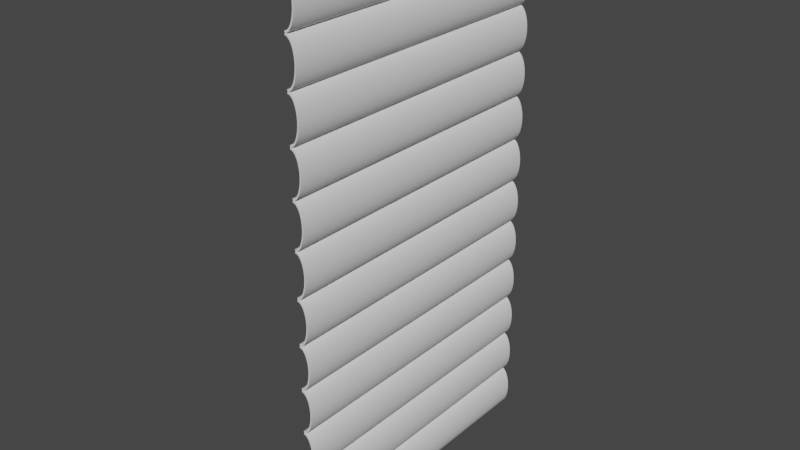# Source: Blinds.blend  (saved by Blender 3.3.6; exported with 4.5.12 LTS)
import bpy
from mathutils import Matrix  # noqa: F401  (used for matrix-valued properties, if any)

bpy.ops.wm.read_factory_settings(use_empty=True)
scene = bpy.context.scene
scene.name = 'Scene'

# ---- collections
col_collection = bpy.data.collections.new('Collection'); scene.collection.children.link(col_collection)

# ---- node groups
ng_auto_smooth = bpy.data.node_groups.new('Auto Smooth', 'GeometryNodeTree')
_s = ng_auto_smooth.interface.new_socket(name='Geometry', in_out='OUTPUT', socket_type='NodeSocketGeometry')
_s = ng_auto_smooth.interface.new_socket(name='Geometry', in_out='INPUT', socket_type='NodeSocketGeometry')
_s = ng_auto_smooth.interface.new_socket(name='Angle', in_out='INPUT', socket_type='NodeSocketFloat')
_s.subtype = 'ANGLE'
_s.min_value = 0.0
_s.max_value = 3.142
ng_auto_smooth.is_modifier = True
_N = ng_auto_smooth.nodes; _L = ng_auto_smooth.links
n0 = _N.new('NodeGroupOutput'); n0.name = 'Group Output'; n0.location = (480, -100)
n1 = _N.new('NodeGroupInput'); n1.name = 'Group Input'; n1.location = (-420, -300)
n2 = _N.new('NodeGroupInput'); n2.name = 'Group Input.001'; n2.location = (-60, -100)
n3 = _N.new('GeometryNodeSetShadeSmooth'); n3.name = 'Set Shade Smooth'; n3.location = (120, -100)
n3.domain = 'EDGE'
n4 = _N.new('GeometryNodeSetShadeSmooth'); n4.name = 'Set Shade Smooth.001'; n4.location = (300, -100)
n5 = _N.new('GeometryNodeInputMeshEdgeAngle'); n5.name = 'Edge Angle'; n5.location = (-420, -220)
n6 = _N.new('GeometryNodeInputEdgeSmooth'); n6.name = 'Is Edge Smooth'; n6.location = (-60, -160)
n7 = _N.new('GeometryNodeInputShadeSmooth'); n7.name = 'Is Face Smooth'; n7.location = (-240, -340)
n8 = _N.new('FunctionNodeBooleanMath'); n8.name = 'Boolean Math'; n8.location = (-60, -220)
n9 = _N.new('FunctionNodeCompare'); n9.name = 'Compare'; n9.location = (-240, -180)
n9.operation = 'LESS_EQUAL'
_L.new(n5.outputs[0], n9.inputs[0])
_L.new(n4.outputs[0], n0.inputs[0])
_L.new(n1.outputs[1], n9.inputs[1])
_L.new(n9.outputs[0], n8.inputs[0])
_L.new(n7.outputs[0], n8.inputs[1])
_L.new(n2.outputs[0], n3.inputs[0])
_L.new(n6.outputs[0], n3.inputs[1])
_L.new(n3.outputs[0], n4.inputs[0])
_L.new(n8.outputs[0], n3.inputs[2])
n0.is_active_output = True

# ---- world
world_world = bpy.data.worlds.new('World'); scene.world = world_world
world_world.use_nodes = True; world_world.node_tree.nodes.clear()
_N = world_world.node_tree.nodes; _L = world_world.node_tree.links
n0 = _N.new('ShaderNodeOutputWorld'); n0.name = 'World Output'; n0.location = (300, 300)
n1 = _N.new('ShaderNodeBackground'); n1.name = 'Background'; n1.location = (10, 300)
n1.inputs[0].default_value = (0.05088, 0.05088, 0.05088, 1.0)
_L.new(n1.outputs[0], n0.inputs[0])
n0.is_active_output = True
world_world.color = (0.05088, 0.05088, 0.05088)
world_world.use_sun_shadow = False
world_world.sun_shadow_jitter_overblur = 0.0

# ---- meshes
me_circle = bpy.data.meshes.new('Circle')
me_circle.from_pydata([(0.0, -4.371e-08, 1.0), (0.4646, -3.352e-08, 0.7669), (0.6044, -2.851e-08, 0.6522), (0.7191, -2.24e-08, 0.5124), (0.8043, -1.543e-08, 0.353), (0.8568, -7.865e-09, 0.1799), (0.8745, 4.869e-17, 1.089e-09), (0.8568, 7.865e-09, -0.1799), (0.8043, 1.543e-08, -0.353), (0.7191, 2.24e-08, -0.5124), (0.6044, 2.851e-08, -0.6522), (0.4646, 3.352e-08, -0.7669), (0.3051, 3.725e-08, -0.8521), (0.1321, 3.954e-08, -0.9046), (-0.04782, 4.032e-08, -0.9223), (-0.04782, -4.032e-08, 0.9223), (0.0, 4.371e-08, -1.0), (0.1951, 4.287e-08, -0.9808), (0.3827, 4.038e-08, -0.9239), (0.5556, 3.634e-08, -0.8315), (0.7071, 3.091e-08, -0.7071), (0.8315, 2.428e-08, -0.5556), (0.9239, 1.673e-08, -0.3827), (0.9808, 8.528e-09, -0.1951), (1.0, 0.0, 0.0), (0.9808, -8.528e-09, 0.1951), (0.9239, -1.673e-08, 0.3827), (0.8315, -2.428e-08, 0.5556), (0.7071, -3.091e-08, 0.7071), (0.5556, -3.634e-08, 0.8315), (0.3827, -4.038e-08, 0.9239), (0.1951, -4.287e-08, 0.9808), (0.3051, -3.725e-08, 0.8521), (0.1321, -3.954e-08, 0.9046), (-0.04782, -13.51, 0.9223), (0.1321, -13.51, 0.9046), (0.3051, -13.51, 0.8521), (0.4646, -13.51, 0.7669), (0.6044, -13.51, 0.6522), (0.7191, -13.51, 0.5124), (0.8043, -13.51, 0.353), (0.8568, -13.51, 0.1799), (0.8745, -13.51, -1.049e-07), (0.8568, -13.51, -0.1799), (0.8043, -13.51, -0.353), (0.7191, -13.51, -0.5124), (0.6044, -13.51, -0.6522), (0.4646, -13.51, -0.7669), (0.3051, -13.51, -0.8521), (0.1321, -13.51, -0.9046), (-0.04782, -13.51, -0.9223), (0.1951, -13.51, -0.9808), (6.337e-14, -13.51, -1.0), (0.3827, -13.51, -0.9239), (0.5556, -13.51, -0.8315), (0.7071, -13.51, -0.7071), (0.8315, -13.51, -0.5556), (0.9239, -13.51, -0.3827), (0.9808, -13.51, -0.1951), (1.0, -13.51, -1.06e-07), (0.9808, -13.51, 0.1951), (0.9239, -13.51, 0.3827), (0.8315, -13.51, 0.5556), (0.7071, -13.51, 0.7071), (0.5556, -13.51, 0.8315), (0.3827, -13.51, 0.9239), (0.1951, -13.51, 0.9808), (6.337e-14, -13.51, 1.0)], [], [(15, 0, 31, 30, 29, 28, 27, 26, 25, 24, 23, 22, 21, 20, 19, 18, 17, 16, 14, 13, 12, 11, 10, 9, 8, 7, 6, 5, 4, 3, 2, 1, 32, 33), (34, 35, 36, 37, 38, 39, 40, 41, 42, 43, 44, 45, 46, 47, 48, 49, 50, 52, 51, 53, 54, 55, 56, 57, 58, 59, 60, 61, 62, 63, 64, 65, 66, 67), (16, 17, 51, 52), (1, 2, 38, 37), (30, 31, 66, 65), (17, 18, 53, 51), (2, 3, 39, 38), (31, 0, 67, 66), (18, 19, 54, 53), (3, 4, 40, 39), (0, 15, 34, 67), (19, 20, 55, 54), (4, 5, 41, 40), (14, 16, 52, 50), (20, 21, 56, 55), (5, 6, 42, 41), (21, 22, 57, 56), (6, 7, 43, 42), (22, 23, 58, 57), (7, 8, 44, 43), (23, 24, 59, 58), (8, 9, 45, 44), (24, 25, 60, 59), (9, 10, 46, 45), (25, 26, 61, 60), (10, 11, 47, 46), (26, 27, 62, 61), (11, 12, 48, 47), (15, 33, 35, 34), (27, 28, 63, 62), (12, 13, 49, 48), (33, 32, 36, 35), (28, 29, 64, 63), (13, 14, 50, 49), (32, 1, 37, 36), (29, 30, 65, 64)])
me_circle.polygons.foreach_set('use_smooth', [True] * 36)
_uv = me_circle.uv_layers.new(name='UVMap')
_uv.uv.foreach_set('vector', [0.0, 0.0, 0.0, 0.0, 0.0, 0.0, 0.0, 0.0, 0.0, 0.0, 0.0, 0.0, 0.0, 0.0, 0.0, 0.0, 0.0, 0.0, 0.0, 0.0, 0.0, 0.0, 0.0, 0.0, 0.0, 0.0, 0.0, 0.0, 0.0, 0.0, 0.0, 0.0, 0.0, 0.0, 0.0, 0.0, 0.0, 0.0, 0.0, 0.0, 0.0, 0.0, 0.0, 0.0, 0.0, 0.0, 0.0, 0.0, 0.0, 0.0, 0.0, 0.0, 0.0, 0.0, 0.0, 0.0, 0.0, 0.0, 0.0, 0.0, 0.0, 0.0, 0.0, 0.0, 0.0, 0.0, 0.0, 0.0, 0.0, 0.0, 0.0, 0.0, 0.0, 0.0, 0.0, 0.0, 0.0, 0.0, 0.0, 0.0, 0.0, 0.0, 0.0, 0.0, 0.0, 0.0, 0.0, 0.0, 0.0, 0.0, 0.0, 0.0, 0.0, 0.0, 0.0, 0.0, 0.0, 0.0, 0.0, 0.0, 0.0, 0.0, 0.0, 0.0, 0.0, 0.0, 0.0, 0.0, 0.0, 0.0, 0.0, 0.0, 0.0, 0.0, 0.0, 0.0, 0.0, 0.0, 0.0, 0.0, 0.0, 0.0, 0.0, 0.0, 0.0, 0.0, 0.0, 0.0, 0.0, 0.0, 0.0, 0.0, 0.0, 0.0, 0.0, 0.0, 0.0, 0.0, 0.0, 0.0, 0.0, 0.0, 0.0, 0.0, 0.0, 0.0, 0.0, 0.0, 0.0, 0.0, 0.0, 0.0, 0.0, 0.0, 0.0, 0.0, 0.0, 0.0, 0.0, 0.0, 0.0, 0.0, 0.0, 0.0, 0.0, 0.0, 0.0, 0.0, 0.0, 0.0, 0.0, 0.0, 0.0, 0.0, 0.0, 0.0, 0.0, 0.0, 0.0, 0.0, 0.0, 0.0, 0.0, 0.0, 0.0, 0.0, 0.0, 0.0, 0.0, 0.0, 0.0, 0.0, 0.0, 0.0, 0.0, 0.0, 0.0, 0.0, 0.0, 0.0, 0.0, 0.0, 0.0, 0.0, 0.0, 0.0, 0.0, 0.0, 0.0, 0.0, 0.0, 0.0, 0.0, 0.0, 0.0, 0.0, 0.0, 0.0, 0.0, 0.0, 0.0, 0.0, 0.0, 0.0, 0.0, 0.0, 0.0, 0.0, 0.0, 0.0, 0.0, 0.0, 0.0, 0.0, 0.0, 0.0, 0.0, 0.0, 0.0, 0.0, 0.0, 0.0, 0.0, 0.0, 0.0, 0.0, 0.0, 0.0, 0.0, 0.0, 0.0, 0.0, 0.0, 0.0, 0.0, 0.0, 0.0, 0.0, 0.0, 0.0, 0.0, 0.0, 0.0, 0.0, 0.0, 0.0, 0.0, 0.0, 0.0, 0.0, 0.0, 0.0, 0.0, 0.0, 0.0, 0.0, 0.0, 0.0, 0.0, 0.0, 0.0, 0.0, 0.0, 0.0, 0.0, 0.0, 0.0, 0.0, 0.0, 0.0, 0.0, 0.0, 0.0, 0.0, 0.0, 0.0, 0.0, 0.0, 0.0, 0.0, 0.0, 0.0, 0.0, 0.0, 0.0, 0.0, 0.0, 0.0, 0.0, 0.0, 0.0, 0.0, 0.0, 0.0, 0.0, 0.0, 0.0, 0.0, 0.0, 0.0, 0.0, 0.0, 0.0, 0.0, 0.0, 0.0, 0.0, 0.0, 0.0, 0.0, 0.0, 0.0, 0.0, 0.0, 0.0, 0.0, 0.0, 0.0, 0.0, 0.0, 0.0, 0.0, 0.0, 0.0, 0.0, 0.0, 0.0, 0.0, 0.0, 0.0, 0.0, 0.0, 0.0, 0.0, 0.0, 0.0, 0.0, 0.0, 0.0, 0.0, 0.0, 0.0, 0.0, 0.0, 0.0, 0.0, 0.0, 0.0, 0.0, 0.0, 0.0, 0.0, 0.0, 0.0, 0.0, 0.0, 0.0, 0.0, 0.0, 0.0, 0.0, 0.0, 0.0, 0.0, 0.0, 0.0, 0.0, 0.0, 0.0, 0.0, 0.0, 0.0, 0.0, 0.0, 0.0, 0.0, 0.0, 0.0, 0.0, 0.0, 0.0, 0.0, 0.0, 0.0, 0.0, 0.0, 0.0, 0.0])
me_circle.update()
me_cube_001 = bpy.data.meshes.new('Cube.001')
me_cube_001.from_pydata([(-1.0, -1.0, -1.0), (-1.0, -1.0, 1.0), (-1.0, 1.0, -1.0), (-1.0, 1.0, 1.0), (1.0, -1.0, -1.0), (1.0, -1.0, 1.0), (1.0, 1.0, -1.0), (1.0, 1.0, 1.0)], [], [(0, 1, 3, 2), (2, 3, 7, 6), (6, 7, 5, 4), (4, 5, 1, 0), (2, 6, 4, 0), (7, 3, 1, 5)])
_uv = me_cube_001.uv_layers.new(name='UVMap')
_uv.uv.foreach_set('vector', [0.375, 0.0, 0.625, 0.0, 0.625, 0.25, 0.375, 0.25, 0.375, 0.25, 0.625, 0.25, 0.625, 0.5, 0.375, 0.5, 0.375, 0.5, 0.625, 0.5, 0.625, 0.75, 0.375, 0.75, 0.375, 0.75, 0.625, 0.75, 0.625, 1.0, 0.375, 1.0, 0.125, 0.5, 0.375, 0.5, 0.375, 0.75, 0.125, 0.75, 0.625, 0.5, 0.875, 0.5, 0.875, 0.75, 0.625, 0.75])
me_cube_001.update()

# ---- objects
ob_circle = bpy.data.objects.new('Circle', me_circle)
ob_cube = bpy.data.objects.new('Cube', me_cube_001)

# ---- transforms, parenting, visibility, modifiers, constraints
ob_circle.location = (0.0, 0.0, 0.0)
ob_circle.scale = (0.4354, 1.0, 1.0)
_m = ob_circle.modifiers.new('Array', 'ARRAY')
_m.count = 12
_m.relative_offset_displace = (0.0, 0.0, -1.0)
_m = ob_circle.modifiers.new('Auto Smooth', 'NODES')
_m.node_group = ng_auto_smooth
_gi = [s.identifier for s in ng_auto_smooth.interface.items_tree if s.item_type == 'SOCKET' and s.in_out == 'INPUT']
_m[_gi[1]] = 0.5236  # Angle
ob_cube.location = (-1.013, -6.79, 1.087)
ob_cube.scale = (1.0, 6.752, 0.195)

# ---- collection membership
col_collection.objects.link(ob_circle)
col_collection.objects.link(ob_cube)

# ---- scene / render settings (as saved in the file)
scene.frame_start = 1; scene.frame_end = 250; scene.frame_set(1)
scene.render.engine = 'BLENDER_EEVEE_NEXT'
scene.cycles.sampling_pattern = 'TABULATED_SOBOL'
scene.cycles.use_light_tree = False
scene.view_settings.view_transform = 'Filmic'
bpy.context.view_layer.update()

# ---- added for rendering (the .blend has no active camera and no usable light): camera, sun
cam_auto = bpy.data.cameras.new('AutoCamera')
cam_auto.lens = 50.0
cam_auto.sensor_width = 36.0
cam_auto.clip_end = 1000.0
ob_auto_camera = bpy.data.objects.new('AutoCamera', cam_auto)
scene.collection.objects.link(ob_auto_camera)
ob_auto_camera.location = (25.0345, -37.7588, 9.79955)
ob_auto_camera.rotation_euler = (1.09748, -7.21219e-08, 0.694738)
scene.camera = ob_auto_camera
light_auto_sun = bpy.data.lights.new('AutoSun', 'SUN')
light_auto_sun.energy = 3.0
light_auto_sun.angle = 0.0523599
ob_auto_sun = bpy.data.objects.new('AutoSun', light_auto_sun)
scene.collection.objects.link(ob_auto_sun)
ob_auto_sun.rotation_euler = (0.872665, 0.174533, 0.523599)
bpy.context.view_layer.update()
